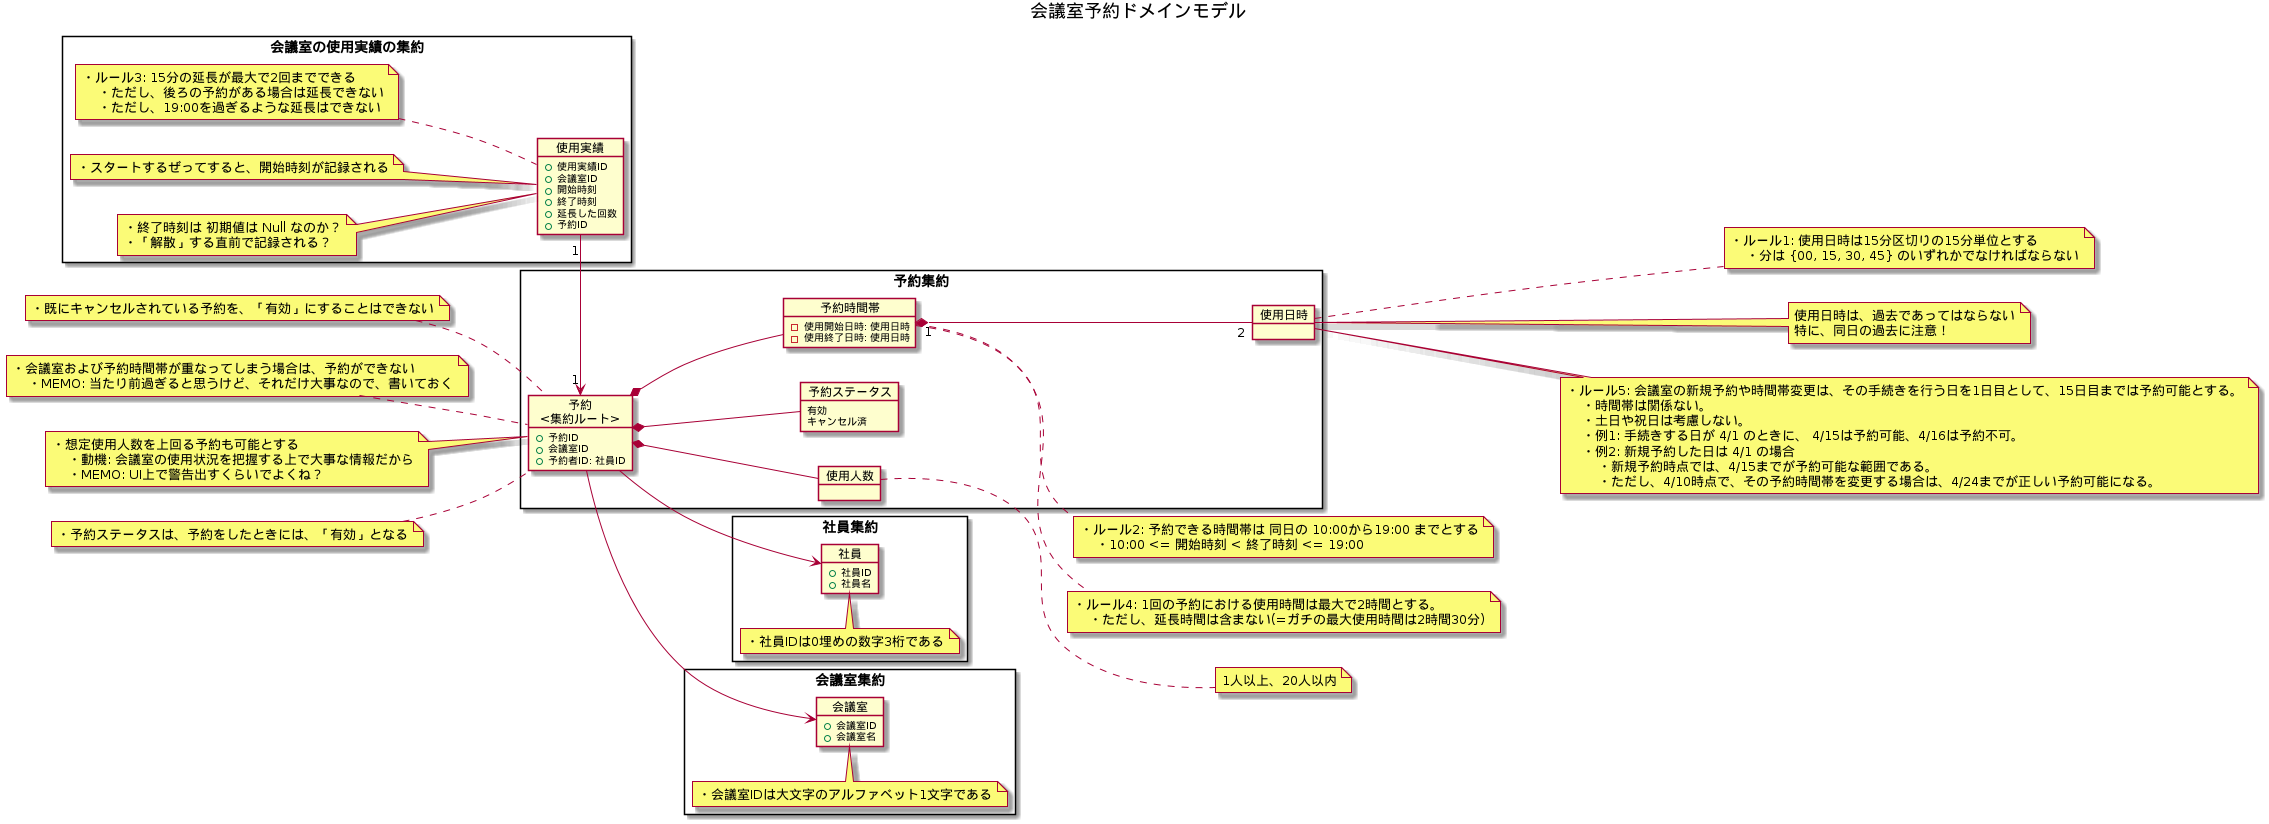

The diagram above was rendered by PlantUML. Its source (embedded in the PNG):
@startuml

title 会議室予約ドメインモデル

left to right direction

rectangle 社員集約 {
    object 社員 {
        + 社員ID
        + 社員名
    }
    note top of 社員
    ・社員IDは0埋めの数字3桁である
    end note
}

rectangle 予約集約 {
    object "予約\n<集約ルート>" as c1 {
        + 予約ID
        + 会議室ID
        + 予約者ID: 社員ID
    }

    object 予約ステータス {
        有効
        キャンセル済
    }

    object 使用人数 {
    }

    object 予約時間帯 {
        - 使用開始日時: 使用日時
        - 使用終了日時: 使用日時
    }


    object 使用日時 {
    }
}


rectangle 会議室の使用実績の集約 {
    object "使用実績"  as c2{
        + 使用実績ID
        + 会議室ID
        + 開始時刻
        + 終了時刻
        + 延長した回数

        + 予約ID
    }

    note left of c2
    ・スタートするぜってすると、開始時刻が記録される
    end note

    note left of c2
    ・終了時刻は 初期値は Null なのか？
    ・「解散」する直前で記録される？
    end note

    note left of c2
    ・ルール3: 15分の延長が最大で2回までできる
        ・ただし、後ろの予約がある場合は延長できない
        ・ただし、19:00を過ぎるような延長はできない
    end note

    c2 "1" -right-> "1" c1

}

rectangle 会議室集約 {
    object 会議室 {
        + 会議室ID
        + 会議室名
    }
    note top of 会議室
    ・会議室IDは大文字のアルファベット1文字である
    end note

}


c1 --> 会議室
c1 --> 社員
c1 *-- 使用人数
c1 *-- 予約時間帯
c1 *-- 予約ステータス
予約時間帯 "1" *-- "2" 使用日時


' ===== 予約 =====
note left of c1
・予約ステータスは、予約をしたときには、「有効」となる
end note

note left of c1
・既にキャンセルされている予約を、「有効」にすることはできない
end note


note left of c1
・会議室および予約時間帯が重なってしまう場合は、予約ができない
    ・MEMO: 当たり前過ぎると思うけど、それだけ大事なので、書いておく
end note

note left of c1
・想定使用人数を上回る予約も可能とする
    ・動機: 会議室の使用状況を把握する上で大事な情報だから
    ・MEMO: UI上で警告出すくらいでよくね？
end note



' ===== 予約時間帯 =====
note right of 予約時間帯
・ルール2: 予約できる時間帯は 同日の 10:00から19:00 までとする
    ・10:00 <= 開始時刻 < 終了時刻 <= 19:00
end note


note right of 予約時間帯
・ルール4: 1回の予約における使用時間は最大で2時間とする。
    ・ただし、延長時間は含まない(=ガチの最大使用時間は2時間30分)
end note


' ===== 使用日時 =====
note right of 使用日時
・ルール1: 使用日時は15分区切りの15分単位とする
    ・分は {00, 15, 30, 45} のいずれかでなければならない
end note

note right of 使用日時
使用日時は、過去であってはならない
特に、同日の過去に注意！
end note

note right of 使用日時
・ルール5: 会議室の新規予約や時間帯変更は、その手続きを行う日を1日目として、15日目までは予約可能とする。
    ・時間帯は関係ない。
    ・土日や祝日は考慮しない。
    ・例1: 手続きする日が 4/1 のときに、 4/15は予約可能、4/16は予約不可。
    ・例2: 新規予約した日は 4/1 の場合
        ・新規予約時点では、4/15までが予約可能な範囲である。
        ・ただし、4/10時点で、その予約時間帯を変更する場合は、4/24までが正しい予約可能になる。
end note

note right of 使用人数
1人以上、20人以内
end note

@enduml